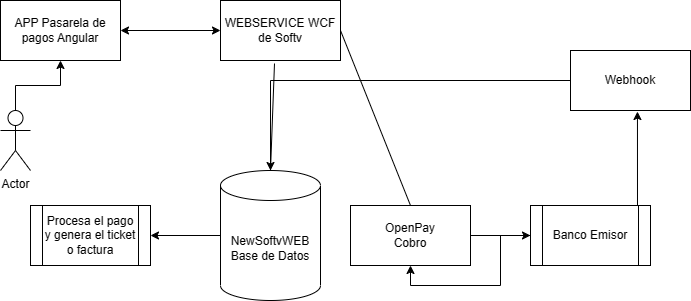

The diagram above was exported from draw.io. Its source (the exported page's mxGraphModel, read from the mxfile embedded in the PNG):
<mxGraphModel dx="872" dy="439" grid="1" gridSize="10" guides="1" tooltips="1" connect="1" arrows="1" fold="1" page="1" pageScale="1" pageWidth="827" pageHeight="1169" math="0" shadow="0">
  <root>
    <mxCell id="0" />
    <mxCell id="1" parent="0" />
    <mxCell id="xRSR3KPeIrDLmiRxOop1-1" value="APP Pasarela de pagos Angular" style="rounded=0;whiteSpace=wrap;html=1;" vertex="1" parent="1">
      <mxGeometry x="30" y="60" width="120" height="60" as="geometry" />
    </mxCell>
    <mxCell id="xRSR3KPeIrDLmiRxOop1-2" value="WEBSERVICE WCF de Softv" style="rounded=0;whiteSpace=wrap;html=1;" vertex="1" parent="1">
      <mxGeometry x="250" y="60" width="120" height="60" as="geometry" />
    </mxCell>
    <mxCell id="xRSR3KPeIrDLmiRxOop1-15" style="edgeStyle=orthogonalEdgeStyle;rounded=0;orthogonalLoop=1;jettySize=auto;html=1;" edge="1" parent="1" source="xRSR3KPeIrDLmiRxOop1-3" target="xRSR3KPeIrDLmiRxOop1-7">
      <mxGeometry relative="1" as="geometry" />
    </mxCell>
    <mxCell id="xRSR3KPeIrDLmiRxOop1-3" value="Webhook" style="rounded=0;whiteSpace=wrap;html=1;" vertex="1" parent="1">
      <mxGeometry x="600" y="110" width="120" height="60" as="geometry" />
    </mxCell>
    <mxCell id="xRSR3KPeIrDLmiRxOop1-6" value="" style="endArrow=classic;startArrow=classic;html=1;rounded=0;exitX=1;exitY=0.5;exitDx=0;exitDy=0;entryX=0;entryY=0.5;entryDx=0;entryDy=0;" edge="1" parent="1" source="xRSR3KPeIrDLmiRxOop1-1" target="xRSR3KPeIrDLmiRxOop1-2">
      <mxGeometry width="50" height="50" relative="1" as="geometry">
        <mxPoint x="180" y="110" as="sourcePoint" />
        <mxPoint x="230" y="60" as="targetPoint" />
      </mxGeometry>
    </mxCell>
    <mxCell id="xRSR3KPeIrDLmiRxOop1-17" style="edgeStyle=orthogonalEdgeStyle;rounded=0;orthogonalLoop=1;jettySize=auto;html=1;entryX=1;entryY=0.5;entryDx=0;entryDy=0;" edge="1" parent="1" source="xRSR3KPeIrDLmiRxOop1-7" target="xRSR3KPeIrDLmiRxOop1-16">
      <mxGeometry relative="1" as="geometry" />
    </mxCell>
    <mxCell id="xRSR3KPeIrDLmiRxOop1-7" value="NewSoftvWEB&lt;br&gt;Base de Datos" style="shape=cylinder3;whiteSpace=wrap;html=1;boundedLbl=1;backgroundOutline=1;size=15;" vertex="1" parent="1">
      <mxGeometry x="250" y="230" width="100" height="130" as="geometry" />
    </mxCell>
    <mxCell id="xRSR3KPeIrDLmiRxOop1-8" value="" style="endArrow=none;html=1;rounded=0;entryX=0.45;entryY=1.05;entryDx=0;entryDy=0;entryPerimeter=0;exitX=0.5;exitY=0;exitDx=0;exitDy=0;exitPerimeter=0;" edge="1" parent="1" source="xRSR3KPeIrDLmiRxOop1-7" target="xRSR3KPeIrDLmiRxOop1-2">
      <mxGeometry width="50" height="50" relative="1" as="geometry">
        <mxPoint x="230" y="190" as="sourcePoint" />
        <mxPoint x="280" y="140" as="targetPoint" />
      </mxGeometry>
    </mxCell>
    <mxCell id="xRSR3KPeIrDLmiRxOop1-12" style="edgeStyle=orthogonalEdgeStyle;rounded=0;orthogonalLoop=1;jettySize=auto;html=1;entryX=0;entryY=0.5;entryDx=0;entryDy=0;" edge="1" parent="1" source="xRSR3KPeIrDLmiRxOop1-9" target="xRSR3KPeIrDLmiRxOop1-11">
      <mxGeometry relative="1" as="geometry" />
    </mxCell>
    <mxCell id="xRSR3KPeIrDLmiRxOop1-14" style="edgeStyle=orthogonalEdgeStyle;rounded=0;orthogonalLoop=1;jettySize=auto;html=1;entryX=0.558;entryY=1.017;entryDx=0;entryDy=0;entryPerimeter=0;" edge="1" parent="1" source="xRSR3KPeIrDLmiRxOop1-9" target="xRSR3KPeIrDLmiRxOop1-3">
      <mxGeometry relative="1" as="geometry" />
    </mxCell>
    <mxCell id="xRSR3KPeIrDLmiRxOop1-9" value="OpenPay&lt;br&gt;Cobro" style="rounded=0;whiteSpace=wrap;html=1;" vertex="1" parent="1">
      <mxGeometry x="380" y="265" width="120" height="60" as="geometry" />
    </mxCell>
    <mxCell id="xRSR3KPeIrDLmiRxOop1-10" value="" style="endArrow=none;html=1;rounded=0;entryX=1;entryY=0.5;entryDx=0;entryDy=0;exitX=0.5;exitY=0;exitDx=0;exitDy=0;" edge="1" parent="1" source="xRSR3KPeIrDLmiRxOop1-9" target="xRSR3KPeIrDLmiRxOop1-2">
      <mxGeometry width="50" height="50" relative="1" as="geometry">
        <mxPoint x="360" y="190" as="sourcePoint" />
        <mxPoint x="410" y="140" as="targetPoint" />
      </mxGeometry>
    </mxCell>
    <mxCell id="xRSR3KPeIrDLmiRxOop1-13" style="edgeStyle=orthogonalEdgeStyle;rounded=0;orthogonalLoop=1;jettySize=auto;html=1;entryX=0.5;entryY=1;entryDx=0;entryDy=0;" edge="1" parent="1" source="xRSR3KPeIrDLmiRxOop1-11" target="xRSR3KPeIrDLmiRxOop1-9">
      <mxGeometry relative="1" as="geometry" />
    </mxCell>
    <mxCell id="xRSR3KPeIrDLmiRxOop1-11" value="Banco Emisor" style="shape=process;whiteSpace=wrap;html=1;backgroundOutline=1;" vertex="1" parent="1">
      <mxGeometry x="560" y="265" width="120" height="60" as="geometry" />
    </mxCell>
    <mxCell id="xRSR3KPeIrDLmiRxOop1-16" value="Procesa el pago y genera el ticket o factura" style="shape=process;whiteSpace=wrap;html=1;backgroundOutline=1;" vertex="1" parent="1">
      <mxGeometry x="60" y="265" width="120" height="60" as="geometry" />
    </mxCell>
    <mxCell id="xRSR3KPeIrDLmiRxOop1-19" style="edgeStyle=orthogonalEdgeStyle;rounded=0;orthogonalLoop=1;jettySize=auto;html=1;entryX=0.5;entryY=1;entryDx=0;entryDy=0;" edge="1" parent="1" source="xRSR3KPeIrDLmiRxOop1-18" target="xRSR3KPeIrDLmiRxOop1-1">
      <mxGeometry relative="1" as="geometry" />
    </mxCell>
    <mxCell id="xRSR3KPeIrDLmiRxOop1-18" value="Actor" style="shape=umlActor;verticalLabelPosition=bottom;verticalAlign=top;html=1;outlineConnect=0;" vertex="1" parent="1">
      <mxGeometry x="30" y="170" width="30" height="60" as="geometry" />
    </mxCell>
  </root>
</mxGraphModel>